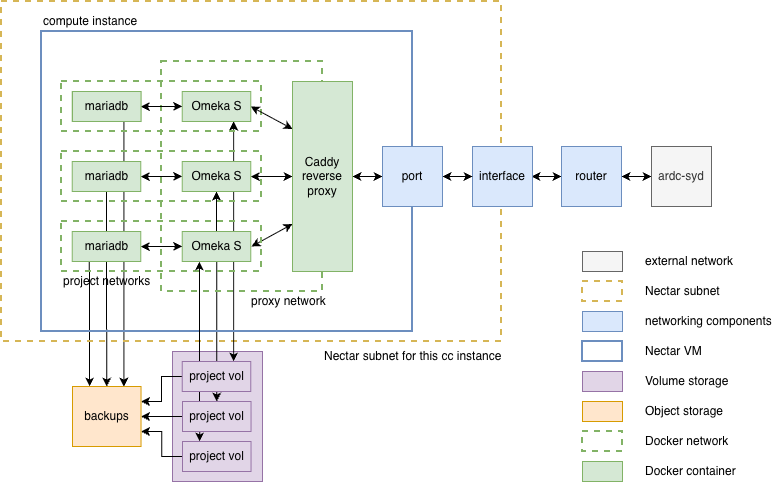

The diagram above was exported from draw.io. Its source (the exported page's mxGraphModel, read from the mxfile embedded in the PNG):
<mxGraphModel dx="1030" dy="749" grid="1" gridSize="10" guides="1" tooltips="1" connect="1" arrows="1" fold="1" page="1" pageScale="1" pageWidth="827" pageHeight="1169" math="0" shadow="0">
  <root>
    <mxCell id="0" />
    <mxCell id="1" parent="0" />
    <mxCell id="cMoEAziH61nYcJdUvXgB-72" parent="1" style="rounded=0;whiteSpace=wrap;html=1;fillColor=#e1d5e7;strokeColor=#9673a6;strokeWidth=1;" value="" vertex="1">
      <mxGeometry height="130" width="90" x="200" y="370" as="geometry" />
    </mxCell>
    <mxCell id="cMoEAziH61nYcJdUvXgB-66" edge="1" parent="1" source="cMoEAziH61nYcJdUvXgB-35" style="edgeStyle=orthogonalEdgeStyle;rounded=0;orthogonalLoop=1;jettySize=auto;html=1;exitX=0.25;exitY=1;exitDx=0;exitDy=0;entryX=0.25;entryY=0;entryDx=0;entryDy=0;" target="cMoEAziH61nYcJdUvXgB-65">
      <mxGeometry relative="1" as="geometry" />
    </mxCell>
    <mxCell id="cMoEAziH61nYcJdUvXgB-67" edge="1" parent="1" source="cMoEAziH61nYcJdUvXgB-31" style="edgeStyle=orthogonalEdgeStyle;rounded=0;orthogonalLoop=1;jettySize=auto;html=1;exitX=0.5;exitY=1;exitDx=0;exitDy=0;" target="cMoEAziH61nYcJdUvXgB-65">
      <mxGeometry relative="1" as="geometry" />
    </mxCell>
    <mxCell id="cMoEAziH61nYcJdUvXgB-68" edge="1" parent="1" source="cMoEAziH61nYcJdUvXgB-41" style="edgeStyle=orthogonalEdgeStyle;rounded=0;orthogonalLoop=1;jettySize=auto;html=1;exitX=0.75;exitY=1;exitDx=0;exitDy=0;entryX=0.75;entryY=0;entryDx=0;entryDy=0;" target="cMoEAziH61nYcJdUvXgB-65">
      <mxGeometry relative="1" as="geometry" />
    </mxCell>
    <mxCell id="p58BzobihoyhVz-QKY-z-6" parent="1" style="rounded=0;whiteSpace=wrap;html=1;fillColor=none;dashed=1;strokeColor=#d6b656;strokeWidth=2;" value="" vertex="1">
      <mxGeometry height="340" width="500" x="29" y="20" as="geometry" />
    </mxCell>
    <mxCell id="cMoEAziH61nYcJdUvXgB-61" edge="1" parent="1" source="cMoEAziH61nYcJdUvXgB-63" style="edgeStyle=orthogonalEdgeStyle;rounded=0;orthogonalLoop=1;jettySize=auto;html=1;exitX=0.5;exitY=0;exitDx=0;exitDy=0;entryX=0.5;entryY=1;entryDx=0;entryDy=0;startArrow=classic;startFill=1;" target="cMoEAziH61nYcJdUvXgB-29">
      <mxGeometry relative="1" as="geometry" />
    </mxCell>
    <mxCell id="cMoEAziH61nYcJdUvXgB-62" edge="1" parent="1" source="cMoEAziH61nYcJdUvXgB-59" style="edgeStyle=orthogonalEdgeStyle;rounded=0;orthogonalLoop=1;jettySize=auto;html=1;exitX=0.75;exitY=0;exitDx=0;exitDy=0;entryX=0.75;entryY=1;entryDx=0;entryDy=0;startArrow=classic;startFill=1;" target="cMoEAziH61nYcJdUvXgB-9">
      <mxGeometry relative="1" as="geometry" />
    </mxCell>
    <mxCell id="cMoEAziH61nYcJdUvXgB-5" parent="1" style="rounded=0;whiteSpace=wrap;html=1;fillColor=none;strokeColor=#6c8ebf;strokeWidth=2;" value="" vertex="1">
      <mxGeometry height="300" width="371" x="69" y="50" as="geometry" />
    </mxCell>
    <mxCell id="cMoEAziH61nYcJdUvXgB-27" parent="1" style="rounded=0;whiteSpace=wrap;html=1;fillColor=none;dashed=1;strokeColor=#82b366;strokeWidth=2;" value="" vertex="1">
      <mxGeometry height="50" width="200" x="89" y="100" as="geometry" />
    </mxCell>
    <mxCell id="p58BzobihoyhVz-QKY-z-11" edge="1" parent="1" style="edgeStyle=orthogonalEdgeStyle;rounded=0;orthogonalLoop=1;jettySize=auto;html=1;exitX=1;exitY=0.5;exitDx=0;exitDy=0;entryX=0;entryY=0.5;entryDx=0;entryDy=0;startArrow=classic;startFill=1;" target="p58BzobihoyhVz-QKY-z-9">
      <mxGeometry relative="1" as="geometry">
        <mxPoint x="559" y="195" as="sourcePoint" />
      </mxGeometry>
    </mxCell>
    <mxCell id="cMoEAziH61nYcJdUvXgB-4" edge="1" parent="1" source="p58BzobihoyhVz-QKY-z-9" style="edgeStyle=orthogonalEdgeStyle;rounded=0;orthogonalLoop=1;jettySize=auto;html=1;exitX=1;exitY=0.5;exitDx=0;exitDy=0;entryX=0;entryY=0.5;entryDx=0;entryDy=0;startArrow=classic;startFill=1;" target="cMoEAziH61nYcJdUvXgB-3">
      <mxGeometry relative="1" as="geometry" />
    </mxCell>
    <mxCell id="p58BzobihoyhVz-QKY-z-9" parent="1" style="whiteSpace=wrap;html=1;aspect=fixed;fillColor=#dae8fc;strokeColor=#6c8ebf;" value="router" vertex="1">
      <mxGeometry height="60" width="60" x="589" y="165" as="geometry" />
    </mxCell>
    <mxCell id="p58BzobihoyhVz-QKY-z-14" edge="1" parent="1" style="edgeStyle=orthogonalEdgeStyle;rounded=0;orthogonalLoop=1;jettySize=auto;html=1;exitX=0.5;exitY=1;exitDx=0;exitDy=0;entryX=0.5;entryY=0;entryDx=0;entryDy=0;entryPerimeter=0;startArrow=classic;startFill=1;" target="p58BzobihoyhVz-QKY-z-4">
      <mxGeometry relative="1" as="geometry">
        <mxPoint x="450" y="440" as="sourcePoint" />
      </mxGeometry>
    </mxCell>
    <mxCell id="VTMA_JkkXpBSt5oWZoym-5" parent="1" style="text;html=1;whiteSpace=wrap;strokeColor=none;fillColor=none;align=left;verticalAlign=middle;rounded=0;" value="Nectar subnet for this cc instance" vertex="1">
      <mxGeometry height="30" width="180.73" x="349.64" y="360" as="geometry" />
    </mxCell>
    <mxCell id="cMoEAziH61nYcJdUvXgB-3" parent="1" style="rounded=0;whiteSpace=wrap;html=1;fillColor=#f5f5f5;fontColor=#333333;strokeColor=#666666;" value="ardc-syd" vertex="1">
      <mxGeometry height="60" width="60" x="679" y="165" as="geometry" />
    </mxCell>
    <mxCell id="cMoEAziH61nYcJdUvXgB-6" parent="1" style="text;html=1;whiteSpace=wrap;strokeColor=none;fillColor=none;align=left;verticalAlign=middle;rounded=0;" value="compute instance" vertex="1">
      <mxGeometry height="30" width="99.27" x="69" y="25" as="geometry" />
    </mxCell>
    <mxCell id="cMoEAziH61nYcJdUvXgB-7" parent="1" style="rounded=0;whiteSpace=wrap;html=1;fillColor=none;dashed=1;strokeColor=#82b366;strokeWidth=2;" value="" vertex="1">
      <mxGeometry height="230" width="161" x="189" y="80" as="geometry" />
    </mxCell>
    <mxCell id="cMoEAziH61nYcJdUvXgB-22" edge="1" parent="1" source="cMoEAziH61nYcJdUvXgB-9" style="rounded=0;orthogonalLoop=1;jettySize=auto;html=1;exitX=1;exitY=0.5;exitDx=0;exitDy=0;entryX=0;entryY=0.25;entryDx=0;entryDy=0;startArrow=classic;startFill=1;" target="p58BzobihoyhVz-QKY-z-8">
      <mxGeometry relative="1" as="geometry" />
    </mxCell>
    <mxCell id="cMoEAziH61nYcJdUvXgB-9" parent="1" style="rounded=0;whiteSpace=wrap;html=1;fillColor=#d5e8d4;strokeColor=#82b366;" value="Omeka S" vertex="1">
      <mxGeometry height="30" width="68.54" x="209.73000000000002" y="110" as="geometry" />
    </mxCell>
    <mxCell id="cMoEAziH61nYcJdUvXgB-23" edge="1" parent="1" source="cMoEAziH61nYcJdUvXgB-29" style="edgeStyle=orthogonalEdgeStyle;rounded=0;orthogonalLoop=1;jettySize=auto;html=1;exitX=1;exitY=0.5;exitDx=0;exitDy=0;entryX=0;entryY=0.5;entryDx=0;entryDy=0;startArrow=classic;startFill=1;" target="p58BzobihoyhVz-QKY-z-8">
      <mxGeometry relative="1" as="geometry">
        <mxPoint x="279" y="212.5" as="sourcePoint" />
      </mxGeometry>
    </mxCell>
    <mxCell id="cMoEAziH61nYcJdUvXgB-24" edge="1" parent="1" style="rounded=0;orthogonalLoop=1;jettySize=auto;html=1;exitX=1;exitY=0.5;exitDx=0;exitDy=0;entryX=0;entryY=0.75;entryDx=0;entryDy=0;startArrow=classic;startFill=1;" target="p58BzobihoyhVz-QKY-z-8">
      <mxGeometry relative="1" as="geometry">
        <mxPoint x="279" y="265" as="sourcePoint" />
      </mxGeometry>
    </mxCell>
    <mxCell id="cMoEAziH61nYcJdUvXgB-17" edge="1" parent="1" source="cMoEAziH61nYcJdUvXgB-13" style="edgeStyle=orthogonalEdgeStyle;rounded=0;orthogonalLoop=1;jettySize=auto;html=1;exitX=1;exitY=0.5;exitDx=0;exitDy=0;startArrow=classic;startFill=1;" target="cMoEAziH61nYcJdUvXgB-9">
      <mxGeometry relative="1" as="geometry" />
    </mxCell>
    <mxCell id="cMoEAziH61nYcJdUvXgB-13" parent="1" style="rounded=0;whiteSpace=wrap;html=1;fillColor=#d5e8d4;strokeColor=#82b366;" value="mariadb" vertex="1">
      <mxGeometry height="30" width="68.54" x="99.73000000000003" y="110" as="geometry" />
    </mxCell>
    <mxCell id="cMoEAziH61nYcJdUvXgB-18" edge="1" parent="1" style="edgeStyle=orthogonalEdgeStyle;rounded=0;orthogonalLoop=1;jettySize=auto;html=1;exitX=1;exitY=0.5;exitDx=0;exitDy=0;entryX=0;entryY=0.5;entryDx=0;entryDy=0;startArrow=classic;startFill=1;" target="cMoEAziH61nYcJdUvXgB-10">
      <mxGeometry relative="1" as="geometry">
        <mxPoint x="180" y="322.5" as="sourcePoint" />
      </mxGeometry>
    </mxCell>
    <mxCell id="cMoEAziH61nYcJdUvXgB-19" edge="1" parent="1" source="cMoEAziH61nYcJdUvXgB-15" style="edgeStyle=orthogonalEdgeStyle;rounded=0;orthogonalLoop=1;jettySize=auto;html=1;exitX=1;exitY=0.5;exitDx=0;exitDy=0;entryX=0;entryY=0.5;entryDx=0;entryDy=0;startArrow=classic;startFill=1;">
      <mxGeometry relative="1" as="geometry">
        <mxPoint x="221.46000000000004" y="375" as="targetPoint" />
      </mxGeometry>
    </mxCell>
    <mxCell id="cMoEAziH61nYcJdUvXgB-55" edge="1" parent="1" source="p58BzobihoyhVz-QKY-z-8" style="edgeStyle=orthogonalEdgeStyle;rounded=0;orthogonalLoop=1;jettySize=auto;html=1;exitX=1;exitY=0.5;exitDx=0;exitDy=0;entryX=0;entryY=0.5;entryDx=0;entryDy=0;startArrow=classic;startFill=1;" target="cMoEAziH61nYcJdUvXgB-54">
      <mxGeometry relative="1" as="geometry" />
    </mxCell>
    <mxCell id="p58BzobihoyhVz-QKY-z-8" parent="1" style="rounded=0;whiteSpace=wrap;html=1;fillColor=#d5e8d4;strokeColor=#82b366;" value="Caddy&lt;br&gt;reverse&lt;div&gt;proxy&lt;/div&gt;" vertex="1">
      <mxGeometry height="190" width="60" x="320" y="100" as="geometry" />
    </mxCell>
    <mxCell id="cMoEAziH61nYcJdUvXgB-28" parent="1" style="rounded=0;whiteSpace=wrap;html=1;fillColor=none;dashed=1;strokeColor=#82b366;strokeWidth=2;" value="" vertex="1">
      <mxGeometry height="50" width="200" x="89" y="170" as="geometry" />
    </mxCell>
    <mxCell id="cMoEAziH61nYcJdUvXgB-30" edge="1" parent="1" source="cMoEAziH61nYcJdUvXgB-31" style="edgeStyle=orthogonalEdgeStyle;rounded=0;orthogonalLoop=1;jettySize=auto;html=1;exitX=1;exitY=0.5;exitDx=0;exitDy=0;startArrow=classic;startFill=1;" target="cMoEAziH61nYcJdUvXgB-29">
      <mxGeometry relative="1" as="geometry" />
    </mxCell>
    <mxCell id="cMoEAziH61nYcJdUvXgB-31" parent="1" style="rounded=0;whiteSpace=wrap;html=1;fillColor=#d5e8d4;strokeColor=#82b366;" value="mariadb" vertex="1">
      <mxGeometry height="30" width="68.54" x="99.73000000000002" y="180" as="geometry" />
    </mxCell>
    <mxCell id="cMoEAziH61nYcJdUvXgB-29" parent="1" style="rounded=0;whiteSpace=wrap;html=1;fillColor=#d5e8d4;strokeColor=#82b366;" value="Omeka S" vertex="1">
      <mxGeometry height="30" width="68.54" x="209.73000000000002" y="180" as="geometry" />
    </mxCell>
    <mxCell id="cMoEAziH61nYcJdUvXgB-32" parent="1" style="rounded=0;whiteSpace=wrap;html=1;fillColor=none;dashed=1;strokeColor=#82b366;strokeWidth=2;" value="" vertex="1">
      <mxGeometry height="50" width="200" x="89" y="240" as="geometry" />
    </mxCell>
    <mxCell id="cMoEAziH61nYcJdUvXgB-33" parent="1" style="rounded=0;whiteSpace=wrap;html=1;fillColor=#d5e8d4;strokeColor=#82b366;" value="Omeka S" vertex="1">
      <mxGeometry height="30" width="68.54" x="209.73000000000002" y="250" as="geometry" />
    </mxCell>
    <mxCell id="cMoEAziH61nYcJdUvXgB-34" edge="1" parent="1" source="cMoEAziH61nYcJdUvXgB-35" style="edgeStyle=orthogonalEdgeStyle;rounded=0;orthogonalLoop=1;jettySize=auto;html=1;exitX=1;exitY=0.5;exitDx=0;exitDy=0;startArrow=classic;startFill=1;" target="cMoEAziH61nYcJdUvXgB-33">
      <mxGeometry relative="1" as="geometry" />
    </mxCell>
    <mxCell id="cMoEAziH61nYcJdUvXgB-35" parent="1" style="rounded=0;whiteSpace=wrap;html=1;fillColor=#d5e8d4;strokeColor=#82b366;" value="mariadb" vertex="1">
      <mxGeometry height="30" width="68.54" x="99.73000000000002" y="250" as="geometry" />
    </mxCell>
    <mxCell id="cMoEAziH61nYcJdUvXgB-36" parent="1" style="text;html=1;whiteSpace=wrap;strokeColor=none;fillColor=none;align=left;verticalAlign=middle;rounded=0;" value="proxy network" vertex="1">
      <mxGeometry height="30" width="90" x="277.27" y="305" as="geometry" />
    </mxCell>
    <mxCell id="cMoEAziH61nYcJdUvXgB-37" parent="1" style="text;html=1;whiteSpace=wrap;strokeColor=none;fillColor=none;align=left;verticalAlign=middle;rounded=0;" value="project networks" vertex="1">
      <mxGeometry height="30" width="130" x="89" y="285" as="geometry" />
    </mxCell>
    <mxCell id="cMoEAziH61nYcJdUvXgB-38" parent="1" style="rounded=0;whiteSpace=wrap;html=1;fillColor=none;dashed=1;strokeColor=#d6b656;strokeWidth=2;" value="" vertex="1">
      <mxGeometry height="20" width="40" x="610" y="300" as="geometry" />
    </mxCell>
    <mxCell id="cMoEAziH61nYcJdUvXgB-39" parent="1" style="rounded=0;whiteSpace=wrap;html=1;fillColor=none;dashed=1;strokeColor=#82b366;strokeWidth=2;" value="" vertex="1">
      <mxGeometry height="20" width="40" x="610" y="450" as="geometry" />
    </mxCell>
    <mxCell id="cMoEAziH61nYcJdUvXgB-40" parent="1" style="whiteSpace=wrap;html=1;aspect=fixed;fillColor=#dae8fc;strokeColor=#6c8ebf;" value="interface" vertex="1">
      <mxGeometry height="60" width="60" x="500" y="165" as="geometry" />
    </mxCell>
    <mxCell id="cMoEAziH61nYcJdUvXgB-41" parent="1" style="rounded=0;whiteSpace=wrap;html=1;fillColor=#d5e8d4;strokeColor=#82b366;" value="mariadb" vertex="1">
      <mxGeometry height="30" width="68.54" x="100" y="110" as="geometry" />
    </mxCell>
    <mxCell id="cMoEAziH61nYcJdUvXgB-42" parent="1" style="rounded=0;whiteSpace=wrap;html=1;fillColor=#d5e8d4;strokeColor=#82b366;" value="&lt;mxGraphModel&gt;&lt;root&gt;&lt;mxCell id=&quot;0&quot;/&gt;&lt;mxCell id=&quot;1&quot; parent=&quot;0&quot;/&gt;&lt;mxCell id=&quot;2&quot; parent=&quot;1&quot; style=&quot;rounded=0;whiteSpace=wrap;html=1;fillColor=#d5e8d4;strokeColor=#82b366;&quot; value=&quot;&amp;lt;mxGraphModel&amp;gt;&amp;lt;root&amp;gt;&amp;lt;mxCell id=&amp;quot;0&amp;quot;/&amp;gt;&amp;lt;mxCell id=&amp;quot;1&amp;quot; parent=&amp;quot;0&amp;quot;/&amp;gt;&amp;lt;mxCell id=&amp;quot;2&amp;quot; parent=&amp;quot;1&amp;quot; style=&amp;quot;rounded=0;whiteSpace=wrap;html=1;fillColor=#d5e8d4;strokeColor=#82b366;&amp;quot; value=&amp;quot;&amp;amp;lt;mxGraphModel&amp;amp;gt;&amp;amp;lt;root&amp;amp;gt;&amp;amp;lt;mxCell id=&amp;amp;quot;0&amp;amp;quot;/&amp;amp;gt;&amp;amp;lt;mxCell id=&amp;amp;quot;1&amp;amp;quot; parent=&amp;amp;quot;0&amp;amp;quot;/&amp;amp;gt;&amp;amp;lt;mxCell id=&amp;amp;quot;2&amp;amp;quot; parent=&amp;amp;quot;1&amp;amp;quot; style=&amp;amp;quot;rounded=0;whiteSpace=wrap;html=1;fillColor=#d5e8d4;strokeColor=#82b366;&amp;amp;quot; value=&amp;amp;quot;&amp;amp;amp;lt;span style=&amp;amp;amp;quot;color: rgba(0, 0, 0, 0); font-family: monospace; font-size: 0px; text-align: start; white-space: nowrap;&amp;amp;amp;quot;&amp;amp;amp;gt;%3CmxGraphModel%3E%3Croot%3E%3CmxCell%20id%3D%220%22%2F%3E%3CmxCell%20id%3D%221%22%20parent%3D%220%22%2F%3E%3CmxCell%20id%3D%222%22%20parent%3D%221%22%20style%3D%22rounded%3D0%3BwhiteSpace%3Dwrap%3Bhtml%3D1%3BfillColor%3D%23d5e8d4%3BstrokeColor%3D%2382b366%3B%22%20value%3D%22mariadb%22%20vertex%3D%221%22%3E%3CmxGeometry%20height%3D%2230%22%20width%3D%2268.54%22%20x%3D%22100%22%20y%3D%22110%22%20as%3D%22geometry%22%2F%3E%3C%2FmxCell%3E%3C%2Froot%3E%3C%2FmxGraphModel%3E" vertex="1">
      <mxGeometry height="20" width="40" x="610" y="480" as="geometry" />
    </mxCell>
    <mxCell id="cMoEAziH61nYcJdUvXgB-43" parent="1" style="rounded=0;whiteSpace=wrap;html=1;fillColor=#dae8fc;strokeColor=#6c8ebf;" value="&lt;mxGraphModel&gt;&lt;root&gt;&lt;mxCell id=&quot;0&quot;/&gt;&lt;mxCell id=&quot;1&quot; parent=&quot;0&quot;/&gt;&lt;mxCell id=&quot;2&quot; parent=&quot;1&quot; style=&quot;rounded=0;whiteSpace=wrap;html=1;fillColor=#d5e8d4;strokeColor=#82b366;&quot; value=&quot;&amp;lt;mxGraphModel&amp;gt;&amp;lt;root&amp;gt;&amp;lt;mxCell id=&amp;quot;0&amp;quot;/&amp;gt;&amp;lt;mxCell id=&amp;quot;1&amp;quot; parent=&amp;quot;0&amp;quot;/&amp;gt;&amp;lt;mxCell id=&amp;quot;2&amp;quot; parent=&amp;quot;1&amp;quot; style=&amp;quot;rounded=0;whiteSpace=wrap;html=1;fillColor=#d5e8d4;strokeColor=#82b366;&amp;quot; value=&amp;quot;&amp;amp;lt;mxGraphModel&amp;amp;gt;&amp;amp;lt;root&amp;amp;gt;&amp;amp;lt;mxCell id=&amp;amp;quot;0&amp;amp;quot;/&amp;amp;gt;&amp;amp;lt;mxCell id=&amp;amp;quot;1&amp;amp;quot; parent=&amp;amp;quot;0&amp;amp;quot;/&amp;amp;gt;&amp;amp;lt;mxCell id=&amp;amp;quot;2&amp;amp;quot; parent=&amp;amp;quot;1&amp;amp;quot; style=&amp;amp;quot;rounded=0;whiteSpace=wrap;html=1;fillColor=#d5e8d4;strokeColor=#82b366;&amp;amp;quot; value=&amp;amp;quot;&amp;amp;amp;lt;span style=&amp;amp;amp;quot;color: rgba(0, 0, 0, 0); font-family: monospace; font-size: 0px; text-align: start; white-space: nowrap;&amp;amp;amp;quot;&amp;amp;amp;gt;%3CmxGraphModel%3E%3Croot%3E%3CmxCell%20id%3D%220%22%2F%3E%3CmxCell%20id%3D%221%22%20parent%3D%220%22%2F%3E%3CmxCell%20id%3D%222%22%20parent%3D%221%22%20style%3D%22rounded%3D0%3BwhiteSpace%3Dwrap%3Bhtml%3D1%3BfillColor%3D%23d5e8d4%3BstrokeColor%3D%2382b366%3B%22%20value%3D%22mariadb%22%20vertex%3D%221%22%3E%3CmxGeometry%20height%3D%2230%22%20width%3D%2268.54%22%20x%3D%22100%22%20y%3D%22110%22%20as%3D%22geometry%22%2F%3E%3C%2FmxCell%3E%3C%2Froot%3E%3C%2FmxGraphModel%3E" vertex="1">
      <mxGeometry height="20" width="40" x="610" y="330" as="geometry" />
    </mxCell>
    <mxCell id="cMoEAziH61nYcJdUvXgB-44" parent="1" style="rounded=0;whiteSpace=wrap;html=1;fillColor=none;strokeColor=#6c8ebf;strokeWidth=2;" value="" vertex="1">
      <mxGeometry height="20" width="40" x="610" y="360" as="geometry" />
    </mxCell>
    <mxCell id="cMoEAziH61nYcJdUvXgB-45" parent="1" style="rounded=0;whiteSpace=wrap;html=1;fillColor=#f5f5f5;fontColor=#333333;strokeColor=#666666;" value="" vertex="1">
      <mxGeometry height="20" width="40" x="610" y="270" as="geometry" />
    </mxCell>
    <mxCell id="cMoEAziH61nYcJdUvXgB-48" parent="1" style="text;html=1;whiteSpace=wrap;strokeColor=none;fillColor=none;align=left;verticalAlign=middle;rounded=0;" value="external network" vertex="1">
      <mxGeometry height="20" width="99.27" x="671" y="270" as="geometry" />
    </mxCell>
    <mxCell id="cMoEAziH61nYcJdUvXgB-49" parent="1" style="text;html=1;whiteSpace=wrap;strokeColor=none;fillColor=none;align=left;verticalAlign=middle;rounded=0;" value="Nectar subnet" vertex="1">
      <mxGeometry height="20" width="99.27" x="671" y="300" as="geometry" />
    </mxCell>
    <mxCell id="cMoEAziH61nYcJdUvXgB-50" parent="1" style="text;html=1;whiteSpace=wrap;strokeColor=none;fillColor=none;align=left;verticalAlign=middle;rounded=0;" value="Docker network" vertex="1">
      <mxGeometry height="20" width="99.27" x="671" y="450" as="geometry" />
    </mxCell>
    <mxCell id="cMoEAziH61nYcJdUvXgB-51" parent="1" style="text;html=1;whiteSpace=wrap;strokeColor=none;fillColor=none;align=left;verticalAlign=middle;rounded=0;" value="Nectar VM" vertex="1">
      <mxGeometry height="20" width="99.27" x="671" y="360" as="geometry" />
    </mxCell>
    <mxCell id="cMoEAziH61nYcJdUvXgB-52" parent="1" style="text;html=1;whiteSpace=wrap;strokeColor=none;fillColor=none;align=left;verticalAlign=middle;rounded=0;" value="networking components" vertex="1">
      <mxGeometry height="20" width="130" x="671" y="330" as="geometry" />
    </mxCell>
    <mxCell id="cMoEAziH61nYcJdUvXgB-53" parent="1" style="text;html=1;whiteSpace=wrap;strokeColor=none;fillColor=none;align=left;verticalAlign=middle;rounded=0;" value="Docker container" vertex="1">
      <mxGeometry height="20" width="99.27" x="671" y="480" as="geometry" />
    </mxCell>
    <mxCell id="cMoEAziH61nYcJdUvXgB-56" edge="1" parent="1" source="cMoEAziH61nYcJdUvXgB-54" style="edgeStyle=orthogonalEdgeStyle;rounded=0;orthogonalLoop=1;jettySize=auto;html=1;exitX=1;exitY=0.5;exitDx=0;exitDy=0;entryX=0;entryY=0.5;entryDx=0;entryDy=0;startArrow=classic;startFill=1;" target="cMoEAziH61nYcJdUvXgB-40">
      <mxGeometry relative="1" as="geometry" />
    </mxCell>
    <mxCell id="cMoEAziH61nYcJdUvXgB-54" parent="1" style="whiteSpace=wrap;html=1;aspect=fixed;fillColor=#dae8fc;strokeColor=#6c8ebf;" value="port" vertex="1">
      <mxGeometry height="60" width="60" x="410" y="165" as="geometry" />
    </mxCell>
    <mxCell id="cMoEAziH61nYcJdUvXgB-57" parent="1" style="rounded=0;whiteSpace=wrap;html=1;fillColor=#e1d5e7;strokeColor=#9673a6;strokeWidth=1;" value="" vertex="1">
      <mxGeometry height="20" width="40" x="610" y="390" as="geometry" />
    </mxCell>
    <mxCell id="cMoEAziH61nYcJdUvXgB-58" parent="1" style="text;html=1;whiteSpace=wrap;strokeColor=none;fillColor=none;align=left;verticalAlign=middle;rounded=0;" value="Volume storage" vertex="1">
      <mxGeometry height="20" width="99.27" x="671" y="390" as="geometry" />
    </mxCell>
    <mxCell id="cMoEAziH61nYcJdUvXgB-60" edge="1" parent="1" source="cMoEAziH61nYcJdUvXgB-64" style="edgeStyle=orthogonalEdgeStyle;rounded=0;orthogonalLoop=1;jettySize=auto;html=1;exitX=0.25;exitY=0;exitDx=0;exitDy=0;entryX=0.25;entryY=1;entryDx=0;entryDy=0;startArrow=classic;startFill=1;" target="cMoEAziH61nYcJdUvXgB-33">
      <mxGeometry relative="1" as="geometry" />
    </mxCell>
    <mxCell id="cMoEAziH61nYcJdUvXgB-69" edge="1" parent="1" source="cMoEAziH61nYcJdUvXgB-59" style="edgeStyle=orthogonalEdgeStyle;rounded=0;orthogonalLoop=1;jettySize=auto;html=1;exitX=0;exitY=0.5;exitDx=0;exitDy=0;entryX=1;entryY=0.25;entryDx=0;entryDy=0;" target="cMoEAziH61nYcJdUvXgB-65">
      <mxGeometry relative="1" as="geometry" />
    </mxCell>
    <mxCell id="cMoEAziH61nYcJdUvXgB-59" parent="1" style="rounded=0;whiteSpace=wrap;html=1;fillColor=#e1d5e7;strokeColor=#9673a6;strokeWidth=1;" value="project vol" vertex="1">
      <mxGeometry height="30" width="68.54" x="209.73000000000002" y="380" as="geometry" />
    </mxCell>
    <mxCell id="cMoEAziH61nYcJdUvXgB-70" edge="1" parent="1" source="cMoEAziH61nYcJdUvXgB-63" style="edgeStyle=orthogonalEdgeStyle;rounded=0;orthogonalLoop=1;jettySize=auto;html=1;exitX=0;exitY=0.5;exitDx=0;exitDy=0;" target="cMoEAziH61nYcJdUvXgB-65">
      <mxGeometry relative="1" as="geometry" />
    </mxCell>
    <mxCell id="cMoEAziH61nYcJdUvXgB-63" parent="1" style="rounded=0;whiteSpace=wrap;html=1;fillColor=#e1d5e7;strokeColor=#9673a6;strokeWidth=1;" value="project vol" vertex="1">
      <mxGeometry height="30" width="68.54" x="210" y="420" as="geometry" />
    </mxCell>
    <mxCell id="cMoEAziH61nYcJdUvXgB-71" edge="1" parent="1" source="cMoEAziH61nYcJdUvXgB-64" style="edgeStyle=orthogonalEdgeStyle;rounded=0;orthogonalLoop=1;jettySize=auto;html=1;exitX=0;exitY=0.5;exitDx=0;exitDy=0;entryX=1;entryY=0.75;entryDx=0;entryDy=0;" target="cMoEAziH61nYcJdUvXgB-65">
      <mxGeometry relative="1" as="geometry" />
    </mxCell>
    <mxCell id="cMoEAziH61nYcJdUvXgB-64" parent="1" style="rounded=0;whiteSpace=wrap;html=1;fillColor=#e1d5e7;strokeColor=#9673a6;strokeWidth=1;" value="project vol" vertex="1">
      <mxGeometry height="30" width="68.54" x="210" y="460" as="geometry" />
    </mxCell>
    <mxCell id="cMoEAziH61nYcJdUvXgB-65" parent="1" style="rounded=0;whiteSpace=wrap;html=1;fillColor=#ffe6cc;strokeColor=#d79b00;" value="backups" vertex="1">
      <mxGeometry height="60" width="68.54" x="100" y="405" as="geometry" />
    </mxCell>
    <mxCell id="cMoEAziH61nYcJdUvXgB-73" parent="1" style="rounded=0;whiteSpace=wrap;html=1;fillColor=#ffe6cc;strokeColor=#d79b00;strokeWidth=1;" value="" vertex="1">
      <mxGeometry height="20" width="40" x="610" y="420" as="geometry" />
    </mxCell>
    <mxCell id="cMoEAziH61nYcJdUvXgB-74" parent="1" style="text;html=1;whiteSpace=wrap;strokeColor=none;fillColor=none;align=left;verticalAlign=middle;rounded=0;" value="Object storage" vertex="1">
      <mxGeometry height="20" width="99.27" x="671" y="420" as="geometry" />
    </mxCell>
  </root>
</mxGraphModel>